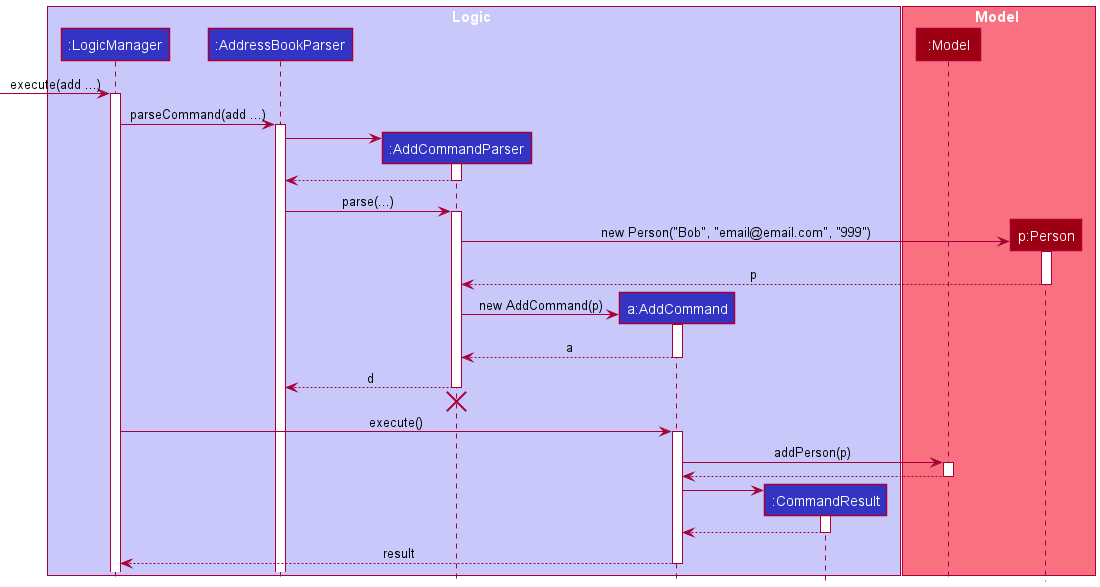

The diagram above was rendered by PlantUML. Its source (embedded in the PNG):
@startuml
!include style.puml

box Logic LOGIC_COLOR_T1
participant ":LogicManager" as LogicManager LOGIC_COLOR
participant ":AddressBookParser" as AddressBookParser LOGIC_COLOR
participant ":AddCommandParser" as AddCommandParser LOGIC_COLOR
participant "a:AddCommand" as AddCommand LOGIC_COLOR
participant ":CommandResult" as CommandResult LOGIC_COLOR
end box

box Model MODEL_COLOR_T1
participant ":Model" as Model MODEL_COLOR
participant "p:Person" as Person MODEL_COLOR
end box

-> LogicManager : execute(add ...)
activate LogicManager

LogicManager -> AddressBookParser : parseCommand(add ...)
activate AddressBookParser

create AddCommandParser
AddressBookParser -> AddCommandParser
activate AddCommandParser
return

AddressBookParser -> AddCommandParser : parse(...)
activate AddCommandParser

create Person
AddCommandParser -> Person : new Person("Bob", "email@email.com", "999")
activate Person
return p

create AddCommand
AddCommandParser -> AddCommand : new AddCommand(p)
activate AddCommand





return a

AddCommandParser --> AddressBookParser : d
deactivate AddCommandParser
'Hidden arrow to position the destroy marker below the end of the activation bar.
AddCommandParser -[hidden]-> AddressBookParser
destroy AddCommandParser



LogicManager -> AddCommand : execute()
activate AddCommand

AddCommand -> Model : addPerson(p)
activate Model
return

create CommandResult
AddCommand -> CommandResult
activate CommandResult
return

return result
@enduml